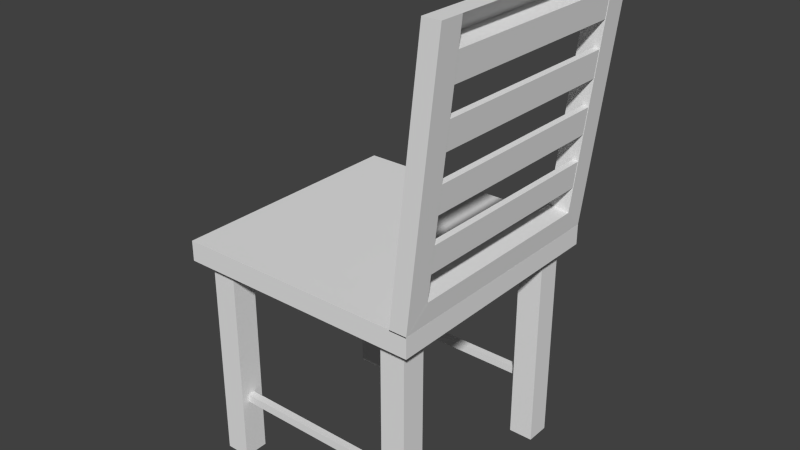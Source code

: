 # Source: chair_antichamber.blend  (saved by Blender 2.70.0; exported with 4.5.12 LTS)
import bpy
from mathutils import Matrix  # noqa: F401  (used for matrix-valued properties, if any)

bpy.ops.wm.read_factory_settings(use_empty=True)
scene = bpy.context.scene
scene.name = 'Scene'

# ---- collections
col_collection_1 = bpy.data.collections.new('Collection 1'); scene.collection.children.link(col_collection_1)

# ---- world
world_world = bpy.data.worlds.new('World'); scene.world = world_world
world_world.color = (0.05088, 0.05088, 0.05088)
world_world.use_sun_shadow = False
world_world.sun_shadow_jitter_overblur = 0.0
world_world.cycles.sampling_method = 'MANUAL'
world_world.cycles.sample_map_resolution = 256

# ---- meshes
me_cube_001 = bpy.data.meshes.new('Cube.001')
me_cube_001.from_pydata([(-1.0, -1.0, -1.0), (-1.0, 1.0, -1.0), (1.0, 1.0, -1.0), (1.0, -1.0, -1.0), (-1.0, -1.0, 1.0), (-1.0, 1.0, 1.0), (1.0, 1.0, 1.0), (1.0, -1.0, 1.0)], [], [(4, 5, 1, 0), (5, 6, 2, 1), (6, 7, 3, 2), (7, 4, 0, 3), (0, 1, 2, 3), (7, 6, 5, 4)])
_uv = me_cube_001.uv_layers.new(name='UVMap')
_uv.uv.foreach_set('vector', [0.3333, 0.6667, 3.974e-08, 0.6667, 0.0, 0.3333, 0.3333, 0.3333, 0.6818, 0.02133, 0.6818, 0.9732, 0.8093, 0.9732, 0.8093, 0.02133, 0.08054, 0.2399, 0.8775, 0.2399, 0.8775, 0.4622, 0.08054, 0.4622, 0.7167, 0.9179, 0.7167, 0.06304, 0.8365, 0.06304, 0.8365, 0.9179, 1.0, 0.3333, 0.6667, 0.3333, 0.6667, 4.967e-08, 1.0, 0.0, 0.6667, 0.6667, 1.0, 0.6667, 1.0, 1.0, 0.6667, 1.0])
me_cube_001.use_remesh_preserve_volume = False
me_cube_001.use_remesh_preserve_attributes = False
me_cube_001.use_mirror_vertex_groups = False
me_cube_001.update()
me_cube_002 = bpy.data.meshes.new('Cube.002')
me_cube_002.from_pydata([(-1.0, -1.0, -1.0), (-1.0, 1.0, -1.0), (1.0, 1.0, -1.0), (1.0, -1.0, -1.0), (-1.0, -1.0, 1.0), (-1.0, 1.0, 1.0), (1.0, 1.0, 1.0), (1.0, -1.0, 1.0)], [], [(4, 5, 1, 0), (5, 6, 2, 1), (6, 7, 3, 2), (7, 4, 0, 3), (0, 1, 2, 3), (7, 6, 5, 4)])
_uv = me_cube_002.uv_layers.new(name='UVMap')
_uv.uv.foreach_set('vector', [0.08662, 0.919, 0.18, 0.919, 0.18, 0.2082, 0.08662, 0.2082, 0.3333, 0.3333, 0.3333, 6.954e-08, 0.6667, 0.0, 0.6667, 0.3333, 0.2725, 0.9558, 0.3756, 0.9558, 0.3756, 0.05777, 0.2725, 0.05777, 0.6009, 0.8638, 0.6009, 0.5304, 0.02245, 0.5304, 0.02245, 0.8638, 1.0, 0.3333, 0.6667, 0.3333, 0.6667, 4.967e-08, 1.0, 0.0, 0.6667, 0.6667, 1.0, 0.6667, 1.0, 1.0, 0.6667, 1.0])
me_cube_002.use_remesh_preserve_volume = False
me_cube_002.use_remesh_preserve_attributes = False
me_cube_002.use_mirror_vertex_groups = False
me_cube_002.update()
me_cube_003 = bpy.data.meshes.new('Cube.003')
me_cube_003.from_pydata([(-1.0, -1.0, -1.0), (-1.0, 1.0, -1.0), (1.0, 1.0, -1.0), (1.0, -1.0, -1.0), (-1.0, -1.0, 1.0), (-1.0, 1.0, 1.0), (1.0, 1.0, 1.0), (1.0, -1.0, 1.0)], [], [(4, 5, 1, 0), (5, 6, 2, 1), (6, 7, 3, 2), (7, 4, 0, 3), (0, 1, 2, 3), (7, 6, 5, 4)])
_uv = me_cube_003.uv_layers.new(name='UVMap')
_uv.uv.foreach_set('vector', [0.3333, 0.6667, 3.974e-08, 0.6667, 0.0, 0.3333, 0.3333, 0.3333, 0.3333, 0.3333, 0.3333, 6.954e-08, 0.6667, 0.0, 0.6667, 0.3333, 0.2631, 0.1809, 0.4756, 0.1809, 0.4756, 0.8709, 0.2631, 0.8709, 0.06054, 0.8987, 0.06054, 0.5654, 0.9585, 0.5654, 0.9585, 0.8987, 1.0, 0.3333, 0.6667, 0.3333, 0.6667, 4.967e-08, 1.0, 0.0, 0.6667, 0.6667, 1.0, 0.6667, 1.0, 1.0, 0.6667, 1.0])
me_cube_003.use_remesh_preserve_volume = False
me_cube_003.use_remesh_preserve_attributes = False
me_cube_003.use_mirror_vertex_groups = False
me_cube_003.update()
me_cube_004 = bpy.data.meshes.new('Cube.004')
me_cube_004.from_pydata([(-1.0, -1.0, -1.0), (-1.0, 1.0, -1.0), (1.0, 1.0, -1.0), (1.0, -1.0, -1.0), (-1.0, -1.0, 1.0), (-1.0, 1.0, 1.0), (1.0, 1.0, 1.0), (1.0, -1.0, 1.0)], [], [(4, 5, 1, 0), (5, 6, 2, 1), (6, 7, 3, 2), (7, 4, 0, 3), (0, 1, 2, 3), (7, 6, 5, 4)])
_uv = me_cube_004.uv_layers.new(name='UVMap')
_uv.uv.foreach_set('vector', [0.4709, 1.013, 0.3019, 1.013, 0.3019, 0.07517, 0.4709, 0.07517, 0.3726, 0.2941, 0.3726, 0.03923, 0.6274, 0.03923, 0.6274, 0.2941, 0.3057, 0.05863, 0.4632, 0.05863, 0.4632, 0.97, 0.3057, 0.97, 0.6458, 0.9919, 0.6458, 0.04972, 0.7995, 0.04972, 0.7995, 0.9919, 1.0, 0.3333, 0.6667, 0.3333, 0.6667, 4.967e-08, 1.0, 0.0, 0.6667, 0.6667, 1.0, 0.6667, 1.0, 1.0, 0.6667, 1.0])
me_cube_004.use_remesh_preserve_volume = False
me_cube_004.use_remesh_preserve_attributes = False
me_cube_004.use_mirror_vertex_groups = False
me_cube_004.update()
me_cube_005 = bpy.data.meshes.new('Cube.005')
me_cube_005.from_pydata([(-1.0, -1.0, -1.0), (-1.0, 1.0, -1.0), (1.0, 1.0, -1.0), (1.0, -1.0, -1.0), (-1.0, -1.0, 1.0), (-1.0, 1.0, 1.0), (1.0, 1.0, 1.0), (1.0, -1.0, 1.0)], [], [(4, 5, 1, 0), (5, 6, 2, 1), (6, 7, 3, 2), (7, 4, 0, 3), (0, 1, 2, 3), (7, 6, 5, 4)])
_uv = me_cube_005.uv_layers.new(name='UVMap')
_uv.uv.foreach_set('vector', [0.6928, 0.9597, 0.4926, 0.9597, 0.4926, 0.01426, 0.6928, 0.01426, 0.3333, 0.3333, 0.3333, 6.954e-08, 0.6667, 0.0, 0.6667, 0.3333, -0.0216, 0.2816, -0.0216, 0.1136, 0.5625, 0.1136, 0.5625, 0.2816, 0.05307, 0.6667, 0.05307, 0.3333, 0.9469, 0.3333, 0.9469, 0.6667, 1.0, 0.3333, 0.6667, 0.3333, 0.6667, 4.967e-08, 1.0, 0.0, 0.6667, 0.6667, 1.0, 0.6667, 1.0, 1.0, 0.6667, 1.0])
me_cube_005.use_remesh_preserve_volume = False
me_cube_005.use_remesh_preserve_attributes = False
me_cube_005.use_mirror_vertex_groups = False
me_cube_005.update()
me_cube_006 = bpy.data.meshes.new('Cube.006')
me_cube_006.from_pydata([(-1.0, -1.0, -1.0), (-1.0, 1.0, -1.0), (0.5137, 1.0, -1.0), (0.5137, -1.0, -1.0), (-3.58, -1.0, 24.21), (-3.58, 1.0, 24.21), (-2.066, 1.0, 24.21), (-2.066, -1.0, 24.21), (0.6317, 0.8132, 1.401), (0.6317, -0.8132, 1.401), (-1.466, 0.8132, 21.9), (-1.466, -0.8132, 21.9), (-1.249, 0.8132, 1.231), (-1.249, -0.8132, 1.231), (-2.807, 0.8132, 21.73), (-2.807, -0.8132, 21.73), (-1.758, 0.8132, 11.48), (-1.758, -0.8132, 11.48), (-1.249, 0.0, 1.231), (-1.758, 0.0, 11.48), (-1.233, 0.8132, 6.357), (-1.233, -0.8132, 6.357), (-1.249, 0.4066, 1.231), (-2.282, 0.8132, 16.61), (-2.282, -0.8132, 16.61), (-1.249, -0.4066, 1.231), (-1.233, 0.0, 6.357), (-2.282, 0.0, 16.61), (-1.758, 0.4066, 11.48), (-1.758, -0.4066, 11.48), (-1.233, -0.4066, 6.357), (-1.233, -0.8205, 6.357), (-2.282, 0.4066, 16.61), (-2.282, -0.4066, 16.61), (-0.9712, 0.8132, 3.794), (-0.9712, -0.8132, 3.794), (-1.249, 0.6099, 1.231), (-2.545, 0.8132, 19.17), (-2.545, -0.8132, 19.17), (-1.249, -0.6099, 1.231), (-0.9712, 0.0, 3.794), (-2.545, 0.0, 19.17), (-1.758, 0.6099, 11.48), (-1.758, -0.2033, 11.48), (-1.496, 0.8132, 8.92), (-1.496, -0.8132, 8.92), (-1.249, 0.2033, 1.231), (-2.02, 0.8132, 14.05), (-2.02, -0.8132, 14.05), (-1.249, -0.2033, 1.231), (-1.496, 0.0, 8.92), (-2.02, 0.0, 14.05), (-1.758, 0.2033, 11.48), (-1.758, -0.6099, 11.48), (-0.9712, -0.4066, 3.794), (-1.496, -0.4066, 8.92), (-1.233, -0.2033, 6.357), (-1.233, -0.6099, 6.357), (-0.9712, 0.4066, 3.794), (-1.496, 0.4066, 8.92), (-1.233, 0.6099, 6.357), (-1.233, 0.2033, 6.357), (-2.02, 0.4066, 14.05), (-2.545, 0.4066, 19.17), (-2.282, 0.6099, 16.61), (-2.282, 0.2033, 16.61), (-2.02, -0.4066, 14.05), (-2.545, -0.4066, 19.17), (-2.282, -0.2033, 16.61), (-2.282, -0.6099, 16.61), (-0.9712, -0.6099, 3.794), (-0.9712, 0.2033, 3.794), (-2.02, 0.2033, 14.05), (-2.02, -0.6099, 14.05), (-0.9712, -0.2033, 3.794), (-1.496, -0.2033, 8.92), (-1.496, -0.6099, 8.92), (-0.9712, 0.6099, 3.794), (-1.496, 0.6099, 8.92), (-1.496, 0.2033, 8.92), (-2.02, 0.6099, 14.05), (-2.545, 0.6099, 19.17), (-2.545, 0.2033, 19.17), (-2.02, -0.2033, 14.05), (-2.545, -0.2033, 19.17), (-2.545, -0.6099, 19.17), (-3.29, 0.8132, 21.67), (-3.29, -0.8132, 21.67), (-2.241, 0.8132, 11.42), (-3.29, 0.0, 21.67), (-2.241, -0.8132, 11.42), (-2.241, 0.0, 11.42), (-1.716, 0.8132, 6.296), (-3.29, -0.4066, 21.67), (-1.716, -0.8132, 6.296), (-2.765, 0.8132, 16.55), (-3.29, 0.4066, 21.67), (-2.765, -0.8132, 16.55), (-1.716, 0.0, 6.296), (-2.765, 0.0, 16.55), (-2.241, 0.4066, 11.42), (-2.241, -0.4066, 11.42), (-1.716, -0.4066, 6.296), (-1.716, 0.4066, 6.296), (-2.765, 0.4066, 16.55), (-2.765, -0.4066, 16.55), (-1.454, 0.8132, 3.733), (-3.29, -0.6099, 21.67), (-1.454, -0.8132, 3.733), (-3.027, 0.8132, 19.11), (-3.29, 0.6099, 21.67), (-3.027, -0.8132, 19.11), (-1.454, 0.0, 3.733), (-3.027, 0.0, 19.11), (-2.241, 0.6099, 11.42), (-2.241, -0.2033, 11.42), (-1.979, 0.8132, 8.859), (-3.29, -0.2033, 21.67), (-1.979, -0.8132, 8.859), (-2.503, 0.8132, 13.99), (-3.29, 0.2033, 21.67), (-2.503, -0.8132, 13.99), (-1.979, 0.0, 8.859), (-2.503, 0.0, 13.99), (-2.241, 0.2033, 11.42), (-2.241, -0.6099, 11.42), (-1.454, -0.4066, 3.733), (-1.979, -0.4066, 8.859), (-1.716, -0.2033, 6.296), (-1.716, -0.6099, 6.296), (-1.454, 0.4066, 3.733), (-1.979, 0.4066, 8.859), (-1.716, 0.6099, 6.296), (-1.716, 0.2033, 6.296), (-2.503, 0.4066, 13.99), (-3.027, 0.4066, 19.11), (-2.765, 0.6099, 16.55), (-2.765, 0.2033, 16.55), (-2.503, -0.4066, 13.99), (-3.027, -0.4066, 19.11), (-2.765, -0.2033, 16.55), (-2.765, -0.6099, 16.55), (-1.454, -0.6099, 3.733), (-1.454, 0.2033, 3.733), (-2.503, 0.2033, 13.99), (-2.503, -0.6099, 13.99), (-1.454, -0.2033, 3.733), (-1.979, -0.2033, 8.859), (-1.979, -0.6099, 8.859), (-1.454, 0.6099, 3.733), (-1.979, 0.6099, 8.859), (-1.979, 0.2033, 8.859), (-2.503, 0.6099, 13.99), (-3.027, 0.6099, 19.11), (-3.027, 0.2033, 19.11), (-2.503, -0.2033, 13.99), (-3.027, -0.2033, 19.11), (-3.027, -0.6099, 19.11), (-1.0, -0.8149, -1.0), (-3.58, -0.8149, 24.21), (-1.0, 0.8148, -1.0), (-3.58, 0.8148, 24.21), (-2.765, 0.6099, 16.55), (-2.503, 0.6099, 13.99), (-2.808, 0.8167, 21.01), (-2.808, -0.8097, 21.01), (-2.808, 0.003502, 21.01), (-2.808, 0.4101, 21.01), (-2.808, -0.4031, 21.01), (-2.808, 0.6134, 21.01), (-2.808, 0.2068, 21.01), (-2.808, -0.1998, 21.01), (-2.808, -0.6064, 21.01), (-0.9626, 0.8132, 3.733), (-0.9626, -0.8132, 3.733), (-0.9626, 0.0, 3.733), (-0.9626, -0.4066, 3.733), (-0.9626, 0.4066, 3.733), (-0.9626, -0.6099, 3.733), (-0.9626, 0.2033, 3.733), (-0.9626, -0.2033, 3.733), (-0.9626, 0.8411, 3.733)], [(163, 162), (16, 37)], [(5, 6, 2, 1), (3, 2, 8, 9), (7, 4, 0, 3), (0, 1, 2, 3), (7, 6, 5, 4), (9, 8, 12, 36, 22, 46, 18, 49, 25, 39, 13), (7, 3, 9, 11), (6, 7, 11, 10), (2, 6, 10, 8), (44, 16, 88, 116), (11, 15, 38, 24, 48, 17, 45, 21, 35, 13, 9), (23, 95, 136, 104, 137, 99, 140, 105, 141, 97, 24, 69, 33, 68, 27, 65, 32, 64), (8, 12, 34, 20, 44, 16, 47, 23, 37, 14, 10), (124, 100, 114, 88, 116, 150, 131, 151, 122, 147, 127, 148, 118, 90, 125, 101, 115, 91), (107, 93, 117, 89, 120, 96, 110, 86, 109, 153, 135, 154, 113, 156, 139, 157, 111, 87), (47, 23, 95, 119), (102, 128, 98, 133, 103, 132, 92, 106, 149, 130, 143, 112, 146, 126, 142, 108, 94, 129), (37, 14, 86, 109), (71, 58, 77, 34, 106, 149, 130, 143, 112, 146, 126, 142, 108, 35, 70, 54, 74, 40), (34, 20, 92, 106), (61, 31, 60, 20, 92, 132, 103, 133, 98, 128, 102, 129, 94, 21, 57, 30, 56, 26), (62, 80, 47, 119, 152, 134, 144, 123, 155, 138, 145, 121, 48, 73, 66, 83, 51, 72), (13, 39, 25, 49, 18, 46, 22, 36, 12, 1, 0), (21, 35, 108, 94), (29, 43, 19, 52, 28, 42, 16, 88, 114, 100, 124, 91, 115, 101, 125, 90, 17, 53), (10, 14, 86, 110, 96, 120, 89, 117, 93, 107, 87, 15, 11), (15, 38, 111, 87), (24, 48, 121, 97), (59, 78, 44, 116, 150, 131, 151, 122, 147, 127, 148, 118, 45, 76, 55, 75, 50, 79), (17, 45, 118, 90), (82, 63, 81, 37, 109, 153, 135, 154, 113, 156, 139, 157, 111, 38, 85, 67, 84, 41), (0, 4, 159, 158), (5, 1, 160, 161), (140, 99, 137, 104, 136, 95, 119, 152, 134, 144, 123, 155, 138, 145, 121, 97, 141, 105), (159, 7, 3, 158), (23, 47, 16, 44, 20, 160, 161, 37), (85, 67, 84, 41, 82, 63, 81, 37, 164, 169, 167, 170, 166, 171, 168, 172, 165, 38), (32, 65, 27, 68, 33, 69, 24, 48, 73, 66, 83, 51, 72, 62, 80, 47, 23, 64), (28, 52, 19, 43, 29, 53, 17, 45, 76, 55, 75, 50, 79, 59, 78, 44, 16, 42), (174, 178, 176, 180, 175, 179, 177, 181, 173), (130, 149, 181, 177), (149, 106, 173, 181), (126, 146, 180, 176), (146, 112, 175, 180), (112, 143, 179, 175), (143, 130, 177, 179), (108, 142, 178, 174), (142, 126, 176, 178), (60, 31, 174, 173, 181, 20), (158, 159, 11, 9), (160, 8, 10, 161), (159, 7, 11), (6, 161, 10)])
_uv = me_cube_006.uv_layers.new(name='UVMap')
_uv.uv.foreach_set('vector', [0.1303, 0.9999, 0.02638, 0.9939, 0.02577, 0.0, 0.1297, 0.006056, 0.5185, 9.349e-09, 0.6569, 0.0, 0.6439, 0.09308, 0.5314, 0.09308, 0.1567, 0.006064, 0.2607, 0.0, 0.2601, 0.9939, 0.1561, 0.9999, 0.795, 0.4825, 0.795, 0.4041, 0.8997, 0.4041, 0.8997, 0.4825, 0.8991, 0.0, 0.8991, 0.07843, 0.795, 0.07843, 0.795, 0.0, 0.795, 0.3031, 0.9075, 0.3031, 0.9075, 0.3771, 0.8935, 0.3771, 0.8794, 0.3771, 0.8653, 0.3771, 0.8513, 0.3771, 0.8372, 0.3771, 0.8231, 0.3771, 0.8091, 0.3771, 0.795, 0.3771, 0.1567, 0.006064, 0.1561, 0.9999, 0.1303, 0.9067, 0.1308, 0.0985, 0.6569, 0.1857, 0.5185, 0.1857, 0.5314, 0.09308, 0.6439, 0.09308, 0.02577, 0.0, 0.02638, 0.9939, 0.0004965, 0.9014, 0.0, 0.09324, 0.9411, 0.231, 0.9411, 0.13, 0.9747, 0.1304, 0.9747, 0.2314, 0.1308, 0.0985, 0.2241, 0.09973, 0.224, 0.2008, 0.224, 0.3018, 0.2239, 0.4028, 0.2238, 0.5038, 0.2238, 0.6048, 0.2237, 0.7059, 0.2237, 0.8069, 0.2607, 0.9057, 0.1303, 0.9067, 0.9663, 0.03769, 1.0, 0.03769, 1.0, 0.04566, 1.0, 0.05363, 1.0, 0.06161, 1.0, 0.06958, 1.0, 0.07755, 1.0, 0.08552, 1.0, 0.09349, 1.0, 0.1015, 0.9663, 0.1015, 0.9663, 0.09349, 0.9663, 0.08552, 0.9663, 0.07755, 0.9663, 0.06958, 0.9663, 0.06161, 0.9663, 0.05363, 0.9663, 0.04566, 0.0, 0.09324, 0.1303, 0.09416, 0.09332, 0.193, 0.09339, 0.294, 0.09345, 0.3951, 0.09351, 0.4961, 0.09357, 0.5971, 0.09363, 0.6981, 0.0937, 0.7992, 0.09376, 0.9002, 0.0004965, 0.9014, 0.6932, 0.3031, 0.6477, 0.3031, 0.6022, 0.3031, 0.5566, 0.3031, 0.5566, 0.202, 0.6022, 0.202, 0.6477, 0.202, 0.6932, 0.202, 0.7388, 0.202, 0.7843, 0.202, 0.8298, 0.202, 0.8753, 0.202, 0.9209, 0.202, 0.9209, 0.3031, 0.8753, 0.3031, 0.8298, 0.3031, 0.7843, 0.3031, 0.7388, 0.3031, 0.8614, 0.5066, 0.8205, 0.5066, 0.7796, 0.5066, 0.7388, 0.5066, 0.6979, 0.5066, 0.657, 0.5066, 0.6161, 0.5066, 0.5752, 0.5066, 0.5752, 0.4026, 0.6161, 0.4026, 0.657, 0.4026, 0.6979, 0.4026, 0.7388, 0.4026, 0.7796, 0.4026, 0.8205, 0.4026, 0.8614, 0.4026, 0.9023, 0.4026, 0.9023, 0.5066, 0.9663, 0.000443, 0.9663, 0.1015, 0.9327, 0.101, 0.9327, 4.749e-06, 0.715, 0.4784, 0.6449, 0.4784, 0.5748, 0.4784, 0.5046, 0.4784, 0.4345, 0.4784, 0.3644, 0.4784, 0.2943, 0.4784, 0.2943, 0.3773, 0.3644, 0.3773, 0.4345, 0.3773, 0.5046, 0.3773, 0.5748, 0.3773, 0.6449, 0.3773, 0.715, 0.3773, 0.7851, 0.3773, 0.8553, 0.3773, 0.8553, 0.4784, 0.7851, 0.4784, 0.9747, 0.2761, 0.9747, 0.3771, 0.9411, 0.3767, 0.9411, 0.2756, 0.5, 1.0, 0.671, 0.9698, 0.8214, 0.883, 0.933, 0.75, 0.9924, 0.5868, 0.9924, 0.4132, 0.933, 0.25, 0.8214, 0.117, 0.671, 0.03015, 0.5, 0.0, 0.329, 0.03015, 0.1786, 0.117, 0.06699, 0.25, 0.007596, 0.4132, 0.007596, 0.5868, 0.06699, 0.75, 0.1786, 0.883, 0.329, 0.9698, 0.9669, 0.4045, 0.9669, 0.5056, 0.9333, 0.5051, 0.9333, 0.4041, 0.5185, 0.5023, 0.5185, 0.5424, 0.5185, 0.4863, 0.5185, 0.4784, 0.5522, 0.4784, 0.5522, 0.4863, 0.5522, 0.4943, 0.5522, 0.5023, 0.5522, 0.5103, 0.5522, 0.5182, 0.5522, 0.5262, 0.5522, 0.5342, 0.5522, 0.5421, 0.5185, 0.5421, 0.5185, 0.5342, 0.5185, 0.5262, 0.5185, 0.5182, 0.5185, 0.5103, 0.8324, 0.4985, 0.8324, 0.4905, 0.8324, 0.4825, 0.8661, 0.4825, 0.8661, 0.4905, 0.8661, 0.4985, 0.8661, 0.5064, 0.8661, 0.5144, 0.8661, 0.5224, 0.8661, 0.5304, 0.8661, 0.5383, 0.8661, 0.5463, 0.8324, 0.5463, 0.8324, 0.5383, 0.8324, 0.5304, 0.8324, 0.5224, 0.8324, 0.5144, 0.8324, 0.5064, 0.445, 0.1857, 0.4807, 0.1857, 0.5164, 0.1857, 0.552, 0.1857, 0.5877, 0.1857, 0.6234, 0.1857, 0.659, 0.1857, 0.6947, 0.1857, 0.7304, 0.1857, 0.7631, 0.2737, 0.4122, 0.2737, 0.9411, 0.2756, 0.9411, 0.3767, 0.9075, 0.3771, 0.9075, 0.2761, 0.8661, 0.5304, 0.8661, 0.5224, 0.8661, 0.5144, 0.8661, 0.5064, 0.8661, 0.4985, 0.8661, 0.4905, 0.8661, 0.4825, 0.8997, 0.4825, 0.8997, 0.4905, 0.8997, 0.4985, 0.8997, 0.5064, 0.8997, 0.5144, 0.8997, 0.5224, 0.8997, 0.5304, 0.8997, 0.5383, 0.8997, 0.5463, 0.8661, 0.5463, 0.8661, 0.5383, 0.795, 0.202, 0.795, 0.1491, 0.795, 0.13, 0.8091, 0.13, 0.8231, 0.13, 0.8372, 0.13, 0.8513, 0.13, 0.8653, 0.13, 0.8794, 0.13, 0.8935, 0.13, 0.9075, 0.13, 0.9075, 0.1491, 0.9075, 0.202, 0.8991, 0.1015, 0.8991, 0.0004409, 0.9327, 0.0, 0.9327, 0.101, 0.9075, 0.2314, 0.9075, 0.1304, 0.9411, 0.13, 0.9411, 0.231, 0.5633, 0.4943, 0.5633, 0.4863, 0.5633, 0.4784, 0.597, 0.4784, 0.597, 0.4863, 0.597, 0.4943, 0.597, 0.5023, 0.597, 0.5103, 0.597, 0.5182, 0.597, 0.5262, 0.597, 0.5342, 0.597, 0.5421, 0.5633, 0.5421, 0.5633, 0.5342, 0.5633, 0.5262, 0.5633, 0.5182, 0.5633, 0.5103, 0.5633, 0.5023, 0.8997, 0.5056, 0.8997, 0.4045, 0.9333, 0.4041, 0.9333, 0.5051, 0.795, 0.5064, 0.795, 0.4985, 0.795, 0.4905, 0.795, 0.4825, 0.8287, 0.4825, 0.8287, 0.4905, 0.8287, 0.4985, 0.8287, 0.5064, 0.8287, 0.5144, 0.8287, 0.5224, 0.8287, 0.5304, 0.8287, 0.5383, 0.8287, 0.5463, 0.795, 0.5463, 0.795, 0.5383, 0.795, 0.5304, 0.795, 0.5224, 0.795, 0.5144, 0.6825, 0.0, 0.6825, 0.9939, 0.6697, 0.9939, 0.6697, 0.0, 0.6569, 0.9939, 0.6569, 0.0, 0.6697, 0.0, 0.6697, 0.9939, 0.7778, 0.4041, 0.7388, 0.4041, 0.6997, 0.4041, 0.6606, 0.4041, 0.6215, 0.4041, 0.5825, 0.4041, 0.5825, 0.3031, 0.6215, 0.3031, 0.6606, 0.3031, 0.6997, 0.3031, 0.7388, 0.3031, 0.7778, 0.3031, 0.8169, 0.3031, 0.856, 0.3031, 0.895, 0.3031, 0.895, 0.4041, 0.856, 0.4041, 0.8169, 0.4041, 0.3896, 0.9999, 0.2848, 0.9939, 0.2848, 0.0, 0.3896, 0.006011, 0.09363, 0.6981, 0.09357, 0.5971, 0.09351, 0.4961, 0.09345, 0.3951, 0.09339, 0.294, 0.1289, 0.006121, 0.1295, 1.0, 0.0937, 0.7992, 0.5373, 0.1989, 0.5871, 0.1989, 0.6369, 0.1989, 0.6868, 0.1989, 0.7366, 0.1989, 0.7864, 0.199, 0.8362, 0.199, 0.886, 0.199, 0.886, 0.2716, 0.8362, 0.2716, 0.7864, 0.2716, 0.7366, 0.2715, 0.6868, 0.2715, 0.6369, 0.2715, 0.5871, 0.2715, 0.5373, 0.2715, 0.4875, 0.2715, 0.4875, 0.1989, 0.8271, 0.101, 0.7829, 0.101, 0.7388, 0.101, 0.6946, 0.101, 0.6504, 0.101, 0.6062, 0.101, 0.562, 0.101, 0.562, 0.0, 0.6062, 0.0, 0.6504, 0.0, 0.6946, 0.0, 0.7388, 0.0, 0.7829, 0.0, 0.8271, 0.0, 0.8713, 0.0, 0.9155, 0.0, 0.9155, 0.101, 0.8713, 0.101, 0.803, 0.202, 0.7709, 0.202, 0.7388, 0.202, 0.7066, 0.202, 0.6745, 0.202, 0.6424, 0.202, 0.6103, 0.202, 0.6103, 0.101, 0.6424, 0.101, 0.6745, 0.101, 0.7066, 0.101, 0.7388, 0.101, 0.7709, 0.101, 0.803, 0.101, 0.8351, 0.101, 0.8672, 0.101, 0.8672, 0.202, 0.8351, 0.202, 0.5185, 0.1208, 0.5185, 0.1288, 0.5185, 0.1368, 0.5185, 0.1447, 0.5185, 0.1527, 0.5185, 0.1607, 0.5185, 0.1687, 0.5185, 0.1857, 0.5185, 0.1846, 0.597, 0.4954, 0.597, 0.4874, 0.631, 0.4784, 0.631, 0.4954, 0.597, 0.4874, 0.597, 0.4795, 0.631, 0.4795, 0.631, 0.4784, 0.597, 0.5273, 0.597, 0.5193, 0.631, 0.5193, 0.631, 0.5273, 0.597, 0.5193, 0.597, 0.5113, 0.631, 0.5113, 0.631, 0.5193, 0.597, 0.5113, 0.597, 0.5034, 0.631, 0.5034, 0.631, 0.5113, 0.597, 0.5034, 0.597, 0.4954, 0.631, 0.4954, 0.631, 0.5034, 0.597, 0.5432, 0.597, 0.5353, 0.631, 0.5353, 0.631, 0.5432, 0.597, 0.5353, 0.597, 0.5273, 0.631, 0.5273, 0.631, 0.5353, 0.7157, 0.2739, 0.3838, 0.2737, 0.3838, 0.3772, 0.7612, 0.3773, 0.7677, 0.3773, 0.7629, 0.2739, 0.3896, 0.006011, 0.3896, 0.9999, 0.2607, 0.9013, 0.2607, 0.09311, 0.3896, 0.0, 0.5185, 0.08708, 0.5185, 0.8953, 0.3896, 0.9939, 0.3896, 0.9999, 0.2848, 0.9939, 0.2607, 0.9013, 0.4944, 0.9879, 0.3896, 0.9939, 0.5185, 0.8953])
me_cube_006.use_remesh_preserve_volume = False
me_cube_006.use_remesh_preserve_attributes = False
me_cube_006.use_mirror_vertex_groups = False
me_cube_006.update()
me_cube_000 = bpy.data.meshes.new('Cube.000')
me_cube_000.from_pydata([(-7.017, -0.2578, 0.7164), (-7.017, 0.3292, 0.7164), (7.982, 0.3292, 0.7164), (7.982, -0.2578, 0.7164), (-7.017, -0.2578, 1.0), (-7.017, 0.3292, 1.0), (7.982, 0.3292, 1.0), (7.982, -0.2578, 1.0)], [], [(4, 5, 1, 0), (5, 6, 2, 1), (6, 7, 3, 2), (7, 4, 0, 3), (0, 1, 2, 3), (7, 6, 5, 4)])
_uv = me_cube_000.uv_layers.new(name='UVMap')
_uv.uv.foreach_set('vector', [0.6928, 0.9597, 0.4926, 0.9597, 0.4926, 0.01426, 0.6928, 0.01426, 0.4425, 0.3333, 0.4425, 7.451e-08, 0.5575, 0.0, 0.5575, 0.3333, -0.0216, 0.2816, -0.0216, 0.1136, 0.5625, 0.1136, 0.5625, 0.2816, 0.05307, 0.6667, 0.05307, 0.3333, 0.9469, 0.3333, 0.9469, 0.6667, 1.0, 0.3333, 0.6667, 0.3333, 0.6667, 4.967e-08, 1.0, 0.0, 0.6667, 0.6667, 1.0, 0.6667, 1.0, 1.0, 0.6667, 1.0])
me_cube_000.use_remesh_preserve_volume = False
me_cube_000.use_remesh_preserve_attributes = False
me_cube_000.use_mirror_vertex_groups = False
me_cube_000.update()
me_cube_007 = bpy.data.meshes.new('Cube.007')
me_cube_007.from_pydata([(-7.017, -0.2578, 0.7164), (-7.017, 0.3292, 0.7164), (7.982, 0.3292, 0.7164), (7.982, -0.2578, 0.7164), (-7.017, -0.2578, 1.0), (-7.017, 0.3292, 1.0), (7.982, 0.3292, 1.0), (7.982, -0.2578, 1.0)], [], [(4, 5, 1, 0), (5, 6, 2, 1), (6, 7, 3, 2), (7, 4, 0, 3), (0, 1, 2, 3), (7, 6, 5, 4)])
_uv = me_cube_007.uv_layers.new(name='UVMap')
_uv.uv.foreach_set('vector', [0.6928, 0.9597, 0.4926, 0.9597, 0.4926, 0.01426, 0.6928, 0.01426, 0.4425, 0.3333, 0.4425, 7.451e-08, 0.5575, 0.0, 0.5575, 0.3333, -0.0216, 0.2816, -0.0216, 0.1136, 0.5625, 0.1136, 0.5625, 0.2816, 0.6672, 0.8884, 0.6672, 0.57, 0.7254, 0.57, 0.7254, 0.8884, 1.0, 0.3333, 0.6667, 0.3333, 0.6667, 4.967e-08, 1.0, 0.0, 0.6667, 0.6667, 1.0, 0.6667, 1.0, 1.0, 0.6667, 1.0])
me_cube_007.use_remesh_preserve_volume = False
me_cube_007.use_remesh_preserve_attributes = False
me_cube_007.use_mirror_vertex_groups = False
me_cube_007.update()
me_cube_008 = bpy.data.meshes.new('Cube.008')
me_cube_008.from_pydata([(-7.017, -0.2578, 0.7164), (-7.017, 0.3292, 0.7164), (7.982, 0.3292, 0.7164), (7.982, -0.2578, 0.7164), (-7.017, -0.2578, 1.0), (-7.017, 0.3292, 1.0), (7.982, 0.3292, 1.0), (7.982, -0.2578, 1.0)], [], [(4, 5, 1, 0), (5, 6, 2, 1), (6, 7, 3, 2), (7, 4, 0, 3), (0, 1, 2, 3), (7, 6, 5, 4)])
_uv = me_cube_008.uv_layers.new(name='UVMap')
_uv.uv.foreach_set('vector', [0.6928, 0.9597, 0.4926, 0.9597, 0.4926, 0.01426, 0.6928, 0.01426, 0.4425, 0.3333, 0.4425, 7.451e-08, 0.5575, 0.0, 0.5575, 0.3333, -0.0216, 0.2816, -0.0216, 0.1136, 0.5625, 0.1136, 0.5625, 0.2816, 0.05307, 0.6667, 0.05307, 0.3333, 0.9469, 0.3333, 0.9469, 0.6667, 1.0, 0.3333, 0.6667, 0.3333, 0.6667, 4.967e-08, 1.0, 0.0, 0.6667, 0.6667, 1.0, 0.6667, 1.0, 1.0, 0.6667, 1.0])
me_cube_008.use_remesh_preserve_volume = False
me_cube_008.use_remesh_preserve_attributes = False
me_cube_008.use_mirror_vertex_groups = False
me_cube_008.update()
me_cube_009 = bpy.data.meshes.new('Cube.009')
me_cube_009.from_pydata([(-7.017, -0.2578, 0.7164), (-7.017, 0.3292, 0.7164), (7.982, 0.3292, 0.7164), (7.982, -0.2578, 0.7164), (-7.017, -0.2578, 1.0), (-7.017, 0.3292, 1.0), (7.982, 0.3292, 1.0), (7.982, -0.2578, 1.0)], [], [(4, 5, 1, 0), (5, 6, 2, 1), (6, 7, 3, 2), (7, 4, 0, 3), (0, 1, 2, 3), (7, 6, 5, 4)])
_uv = me_cube_009.uv_layers.new(name='UVMap')
_uv.uv.foreach_set('vector', [0.6928, 0.9597, 0.4926, 0.9597, 0.4926, 0.01426, 0.6928, 0.01426, 0.4425, 0.3333, 0.4425, 7.451e-08, 0.5575, 0.0, 0.5575, 0.3333, -0.0216, 0.2816, -0.0216, 0.1136, 0.5625, 0.1136, 0.5625, 0.2816, 0.05307, 0.6667, 0.05307, 0.3333, 0.9469, 0.3333, 0.9469, 0.6667, 1.0, 0.3333, 0.6667, 0.3333, 0.6667, 4.967e-08, 1.0, 0.0, 0.6667, 0.6667, 1.0, 0.6667, 1.0, 1.0, 0.6667, 1.0])
me_cube_009.use_remesh_preserve_volume = False
me_cube_009.use_remesh_preserve_attributes = False
me_cube_009.use_mirror_vertex_groups = False
me_cube_009.update()
me_cube_010 = bpy.data.meshes.new('Cube.010')
me_cube_010.from_pydata([(-7.017, -0.2578, 0.7164), (-7.017, 0.3292, 0.7164), (7.982, 0.3292, 0.7164), (7.982, -0.2578, 0.7164), (-7.017, -0.2578, 0.7881), (-7.017, 0.3292, 0.7881), (7.982, 0.3292, 0.7881), (7.982, -0.2578, 0.7881)], [], [(4, 5, 1, 0), (5, 6, 2, 1), (6, 7, 3, 2), (7, 4, 0, 3), (0, 1, 2, 3), (7, 6, 5, 4)])
_uv = me_cube_010.uv_layers.new(name='UVMap')
_uv.uv.foreach_set('vector', [0.6928, 0.9597, 0.4926, 0.9597, 0.4926, 0.01426, 0.6928, 0.01426, 0.3341, 0.9153, 0.3341, 0.1732, 0.3046, 0.1732, 0.3046, 0.9153, -0.0216, 0.2816, -0.0216, 0.1136, 0.5625, 0.1136, 0.5625, 0.2816, 0.7694, 0.9225, 0.7694, 0.05411, 0.7365, 0.05411, 0.7365, 0.9225, 1.0, 0.3333, 0.6667, 0.3333, 0.6667, 4.967e-08, 1.0, 0.0, 0.7681, 0.3082, 0.7189, 0.3082, 0.7189, 0.9106, 0.7681, 0.9106])
me_cube_010.use_remesh_preserve_volume = False
me_cube_010.use_remesh_preserve_attributes = False
me_cube_010.use_mirror_vertex_groups = False
me_cube_010.update()
me_cube_011 = bpy.data.meshes.new('Cube.011')
me_cube_011.from_pydata([(-7.017, -0.2578, 0.7164), (-7.017, 0.3292, 0.7164), (7.982, 0.3292, 0.7164), (7.982, -0.2578, 0.7164), (-7.017, -0.2578, 0.7881), (-7.017, 0.3292, 0.7881), (7.982, 0.3292, 0.7881), (7.982, -0.2578, 0.7881)], [], [(4, 5, 1, 0), (5, 6, 2, 1), (6, 7, 3, 2), (7, 4, 0, 3), (0, 1, 2, 3), (7, 6, 5, 4)])
_uv = me_cube_011.uv_layers.new(name='UVMap')
_uv.uv.foreach_set('vector', [0.6928, 0.9597, 0.4926, 0.9597, 0.4926, 0.01426, 0.6928, 0.01426, 0.3341, 0.9153, 0.3341, 0.1732, 0.3046, 0.1732, 0.3046, 0.9153, -0.0216, 0.2816, -0.0216, 0.1136, 0.5625, 0.1136, 0.5625, 0.2816, 0.7694, 0.9225, 0.7694, 0.05411, 0.7365, 0.05411, 0.7365, 0.9225, 1.0, 0.3333, 0.6667, 0.3333, 0.6667, 4.967e-08, 1.0, 0.0, 0.7681, 0.3082, 0.7189, 0.3082, 0.7189, 0.9106, 0.7681, 0.9106])
me_cube_011.use_remesh_preserve_volume = False
me_cube_011.use_remesh_preserve_attributes = False
me_cube_011.use_mirror_vertex_groups = False
me_cube_011.update()

# ---- objects
ob_cube = bpy.data.objects.new('Cube', me_cube_001)
ob_cube_001 = bpy.data.objects.new('Cube.001', me_cube_002)
ob_cube_002 = bpy.data.objects.new('Cube.002', me_cube_003)
ob_cube_003 = bpy.data.objects.new('Cube.003', me_cube_004)
ob_cube_004 = bpy.data.objects.new('Cube.004', me_cube_005)
ob_cube_005 = bpy.data.objects.new('Cube.005', me_cube_006)
ob_cube_006 = bpy.data.objects.new('Cube.006', me_cube_000)
ob_cube_007 = bpy.data.objects.new('Cube.007', me_cube_007)
ob_cube_008 = bpy.data.objects.new('Cube.008', me_cube_008)
ob_cube_009 = bpy.data.objects.new('Cube.009', me_cube_009)
ob_cube_010 = bpy.data.objects.new('Cube.010', me_cube_010)
ob_cube_011 = bpy.data.objects.new('Cube.011', me_cube_011)

# ---- transforms, parenting, visibility, modifiers, constraints
ob_cube.location = (0.0, 0.0, 1.152)
ob_cube.scale = (1.0, 1.0, 0.08192)
ob_cube.lineart.crease_threshold = 0.0
ob_cube_001.location = (-0.8, 0.8, 0.2703)
ob_cube_001.scale = (0.0997, 0.0997, 0.8943)
ob_cube_001.lineart.crease_threshold = 0.0
ob_cube_002.location = (-0.8, -0.8, 0.2703)
ob_cube_002.scale = (0.0997, 0.0997, 0.8943)
ob_cube_002.lineart.crease_threshold = 0.0
ob_cube_003.location = (0.8, -0.8, 0.2703)
ob_cube_003.scale = (0.0997, 0.0997, 0.8943)
ob_cube_003.lineart.crease_threshold = 0.0
ob_cube_004.location = (0.8, 0.8, 0.2703)
ob_cube_004.scale = (0.0997, 0.0997, 0.8943)
ob_cube_004.lineart.crease_threshold = 0.0
ob_cube_005.location = (0.9077, 0.0, 1.308)
ob_cube_005.scale = (-0.09103, 1.0, 0.08192)
ob_cube_005.lineart.crease_threshold = 0.0
ob_cube_006.location = (-0.02573, 0.8, 0.2703)
ob_cube_006.scale = (0.0997, 0.0997, 0.8943)
ob_cube_006.lineart.crease_threshold = 0.0
ob_cube_007.location = (-0.02573, -0.7817, 0.2703)
ob_cube_007.scale = (0.0997, 0.0997, 0.8943)
ob_cube_007.lineart.crease_threshold = 0.0
ob_cube_008.location = (0.7946, -0.07021, 0.2703)
ob_cube_008.rotation_euler = (0.0, -0.0, 1.571)
ob_cube_008.scale = (0.0997, 0.0997, 0.8943)
ob_cube_008.lineart.crease_threshold = 0.0
ob_cube_009.location = (-0.7743, -0.07021, 0.2703)
ob_cube_009.rotation_euler = (0.0, -0.0, 1.571)
ob_cube_009.scale = (0.0997, 0.0997, 0.8943)
ob_cube_009.lineart.crease_threshold = 0.0
ob_cube_010.location = (-0.02573, 0.8, -0.775)
ob_cube_010.scale = (0.0997, 0.0997, 0.8943)
ob_cube_010.lineart.crease_threshold = 0.0
ob_cube_011.location = (-0.02573, -0.8107, -0.775)
ob_cube_011.scale = (0.0997, 0.0997, 0.8943)
ob_cube_011.lineart.crease_threshold = 0.0

# ---- collection membership
col_collection_1.objects.link(ob_cube)
col_collection_1.objects.link(ob_cube_001)
col_collection_1.objects.link(ob_cube_002)
col_collection_1.objects.link(ob_cube_003)
col_collection_1.objects.link(ob_cube_004)
col_collection_1.objects.link(ob_cube_005)
col_collection_1.objects.link(ob_cube_006)
col_collection_1.objects.link(ob_cube_007)
col_collection_1.objects.link(ob_cube_008)
col_collection_1.objects.link(ob_cube_009)
col_collection_1.objects.link(ob_cube_010)
col_collection_1.objects.link(ob_cube_011)

# ---- scene / render settings (as saved in the file)
scene.frame_start = 1; scene.frame_end = 1; scene.frame_set(0)
scene.render.engine = 'BLENDER_EEVEE_NEXT'
scene.render.resolution_percentage = 50
scene.render.dither_intensity = 0.0
scene.cycles.use_denoising = False
scene.cycles.samples = 10
scene.cycles.sampling_pattern = 'TABULATED_SOBOL'
scene.cycles.light_sampling_threshold = 0.0
scene.cycles.use_adaptive_sampling = False
scene.cycles.use_light_tree = False
scene.cycles.blur_glossy = 0.0
scene.cycles.volume_bounces = 1
scene.cycles.pixel_filter_type = 'GAUSSIAN'
scene.cycles.sample_clamp_indirect = 0.0
scene.view_settings.view_transform = 'Standard'
bpy.context.view_layer.update()

# ---- added for rendering (the .blend has no active camera and no usable light): camera, sun
cam_auto = bpy.data.cameras.new('AutoCamera')
cam_auto.lens = 50.0
cam_auto.sensor_width = 36.0
cam_auto.clip_end = 1000.0
ob_auto_camera = bpy.data.objects.new('AutoCamera', cam_auto)
scene.collection.objects.link(ob_auto_camera)
ob_auto_camera.location = (4.67979, -5.47564, 4.98434)
ob_auto_camera.rotation_euler = (1.09748, -7.21219e-08, 0.694738)
scene.camera = ob_auto_camera
light_auto_sun = bpy.data.lights.new('AutoSun', 'SUN')
light_auto_sun.energy = 3.0
light_auto_sun.angle = 0.0523599
ob_auto_sun = bpy.data.objects.new('AutoSun', light_auto_sun)
scene.collection.objects.link(ob_auto_sun)
ob_auto_sun.rotation_euler = (0.872665, 0.174533, 0.523599)
bpy.context.view_layer.update()
